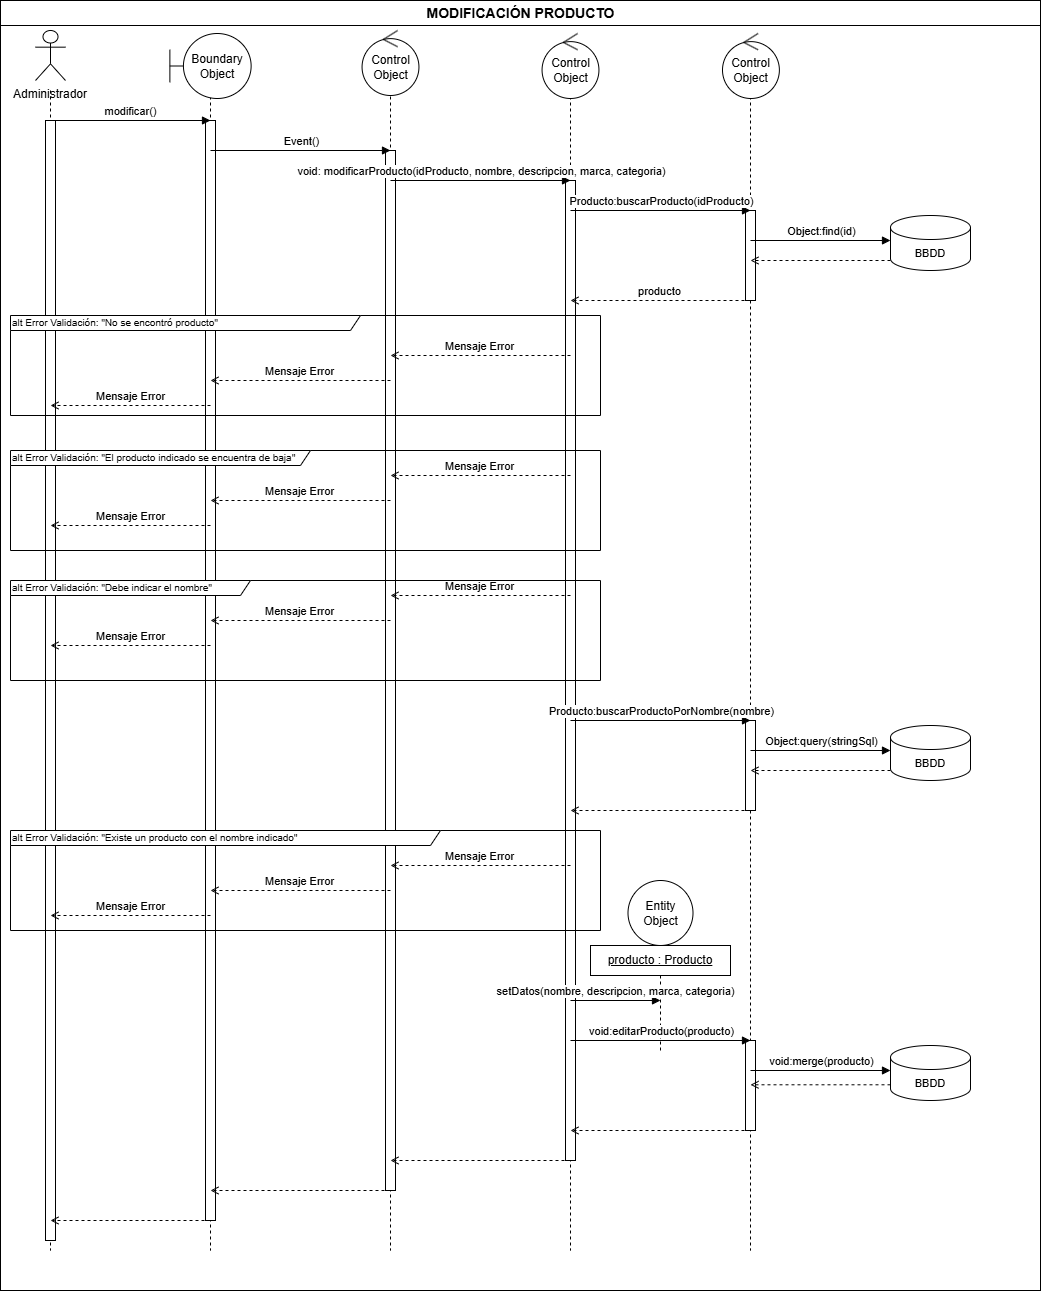

The diagram above was exported from draw.io. Its source (the exported page's mxGraphModel, read from the mxfile embedded in the PNG):
<mxGraphModel dx="1373" dy="749" grid="1" gridSize="10" guides="1" tooltips="1" connect="1" arrows="1" fold="1" page="1" pageScale="1" pageWidth="1200" pageHeight="1400" math="0" shadow="0">
  <root>
    <mxCell id="0" />
    <mxCell id="1" parent="0" />
    <mxCell id="frameOuter" parent="1" style="rounded=0;whiteSpace=wrap;html=1;fillColor=none;strokeColor=#000000;verticalAlign=top;" value="" vertex="1">
      <mxGeometry height="1290" width="1040" x="10" y="10" as="geometry" />
    </mxCell>
    <mxCell id="titleLine" edge="1" parent="1" style="endArrow=none;html=1;strokeColor=#000000;" value="">
      <mxGeometry relative="1" as="geometry">
        <mxPoint x="10" y="35" as="sourcePoint" />
        <mxPoint x="1050" y="35" as="targetPoint" />
      </mxGeometry>
    </mxCell>
    <mxCell id="titleText" parent="1" style="text;html=1;align=center;verticalAlign=middle;fontStyle=1;fontSize=14;" value="MODIFICACIÓN PRODUCTO" vertex="1">
      <mxGeometry height="22" width="1040" x="10" y="12" as="geometry" />
    </mxCell>
    <mxCell id="hAdmin" parent="1" style="shape=umlActor;whiteSpace=wrap;html=1;verticalLabelPosition=bottom;verticalAlign=top;labelBackgroundColor=#ffffff;outlineConnect=0;" value="Administrador" vertex="1">
      <mxGeometry height="50" width="30" x="45" y="40" as="geometry" />
    </mxCell>
    <mxCell id="llAdmin" edge="1" parent="1" style="endArrow=none;dashed=1;html=1;strokeColor=#000000;" value="">
      <mxGeometry relative="1" as="geometry">
        <mxPoint x="60" y="100" as="sourcePoint" />
        <mxPoint x="60" y="1260" as="targetPoint" />
      </mxGeometry>
    </mxCell>
    <mxCell id="llUI" edge="1" parent="1" style="endArrow=none;dashed=1;html=1;strokeColor=#000000;" value="">
      <mxGeometry relative="1" as="geometry">
        <mxPoint x="220" y="100" as="sourcePoint" />
        <mxPoint x="220" y="1260" as="targetPoint" />
      </mxGeometry>
    </mxCell>
    <mxCell id="llCtrl" edge="1" parent="1" style="endArrow=none;dashed=1;html=1;strokeColor=#000000;" value="">
      <mxGeometry relative="1" as="geometry">
        <mxPoint x="400" y="100" as="sourcePoint" />
        <mxPoint x="400" y="1260" as="targetPoint" />
      </mxGeometry>
    </mxCell>
    <mxCell id="llSvc" edge="1" parent="1" style="endArrow=none;dashed=1;html=1;strokeColor=#000000;" value="">
      <mxGeometry relative="1" as="geometry">
        <mxPoint x="580" y="100" as="sourcePoint" />
        <mxPoint x="580" y="1260" as="targetPoint" />
      </mxGeometry>
    </mxCell>
    <mxCell id="llDao" edge="1" parent="1" style="endArrow=none;dashed=1;html=1;strokeColor=#000000;" value="">
      <mxGeometry relative="1" as="geometry">
        <mxPoint x="760" y="100" as="sourcePoint" />
        <mxPoint x="760" y="1260" as="targetPoint" />
      </mxGeometry>
    </mxCell>
    <mxCell id="actAdmin" parent="1" style="rounded=0;whiteSpace=wrap;html=1;fillColor=#ffffff;strokeColor=#000000;" value="" vertex="1">
      <mxGeometry height="1120" width="10" x="55" y="130" as="geometry" />
    </mxCell>
    <mxCell id="actUI" parent="1" style="rounded=0;whiteSpace=wrap;html=1;fillColor=#ffffff;strokeColor=#000000;" value="" vertex="1">
      <mxGeometry height="1100" width="10" x="215" y="130" as="geometry" />
    </mxCell>
    <mxCell id="actCtrl" parent="1" style="rounded=0;whiteSpace=wrap;html=1;fillColor=#ffffff;strokeColor=#000000;" value="" vertex="1">
      <mxGeometry height="1040" width="10" x="395" y="160" as="geometry" />
    </mxCell>
    <mxCell id="actSvc" parent="1" style="rounded=0;whiteSpace=wrap;html=1;fillColor=#ffffff;strokeColor=#000000;" value="" vertex="1">
      <mxGeometry height="980" width="10" x="575" y="190" as="geometry" />
    </mxCell>
    <mxCell id="actDao1" parent="1" style="rounded=0;whiteSpace=wrap;html=1;fillColor=#ffffff;strokeColor=#000000;" value="" vertex="1">
      <mxGeometry height="90" width="10" x="755" y="220" as="geometry" />
    </mxCell>
    <mxCell id="actDao2" parent="1" style="rounded=0;whiteSpace=wrap;html=1;fillColor=#ffffff;strokeColor=#000000;" value="" vertex="1">
      <mxGeometry height="90" width="10" x="755" y="730" as="geometry" />
    </mxCell>
    <mxCell id="actDao3" parent="1" style="rounded=0;whiteSpace=wrap;html=1;fillColor=#ffffff;strokeColor=#000000;" value="" vertex="1">
      <mxGeometry height="90" width="10" x="755" y="1050" as="geometry" />
    </mxCell>
    <mxCell id="db1" parent="1" style="shape=cylinder3;whiteSpace=wrap;html=1;boundedLbl=1;backgroundOutline=1;size=12;fontSize=11;" value="BBDD" vertex="1">
      <mxGeometry height="55" width="80" x="900" y="225" as="geometry" />
    </mxCell>
    <mxCell id="db2" parent="1" style="shape=cylinder3;whiteSpace=wrap;html=1;boundedLbl=1;backgroundOutline=1;size=12;fontSize=11;" value="BBDD" vertex="1">
      <mxGeometry height="55" width="80" x="900" y="735" as="geometry" />
    </mxCell>
    <mxCell id="db3" parent="1" style="shape=cylinder3;whiteSpace=wrap;html=1;boundedLbl=1;backgroundOutline=1;size=12;fontSize=11;" value="BBDD" vertex="1">
      <mxGeometry height="55" width="80" x="900" y="1055" as="geometry" />
    </mxCell>
    <mxCell id="objHeader" parent="1" style="rounded=0;whiteSpace=wrap;html=1;fontStyle=4;align=center;verticalAlign=middle;fillColor=#ffffff;strokeColor=#000000;" value="producto : Producto" vertex="1">
      <mxGeometry height="30" width="140" x="600" y="955" as="geometry" />
    </mxCell>
    <mxCell id="objLine" edge="1" parent="1" style="endArrow=none;dashed=1;html=1;strokeColor=#000000;" value="">
      <mxGeometry relative="1" as="geometry">
        <mxPoint x="670" y="985" as="sourcePoint" />
        <mxPoint x="670" y="1060" as="targetPoint" />
      </mxGeometry>
    </mxCell>
    <mxCell id="m1" edge="1" parent="1" style="endArrow=block;html=1;endFill=1;elbow=none;strokeColor=#000000;fontSize=11;align=center;verticalAlign=bottom;" value="modificar()">
      <mxGeometry relative="1" as="geometry">
        <mxPoint x="60" y="130" as="sourcePoint" />
        <mxPoint x="220" y="130" as="targetPoint" />
      </mxGeometry>
    </mxCell>
    <mxCell id="m2" edge="1" parent="1" style="endArrow=block;html=1;endFill=1;elbow=none;strokeColor=#000000;fontSize=11;align=center;verticalAlign=bottom;" value="Event()">
      <mxGeometry relative="1" as="geometry">
        <mxPoint x="220" y="160" as="sourcePoint" />
        <mxPoint x="400" y="160" as="targetPoint" />
      </mxGeometry>
    </mxCell>
    <mxCell id="m3" edge="1" parent="1" style="endArrow=block;html=1;endFill=1;elbow=none;strokeColor=#000000;fontSize=11;align=center;verticalAlign=bottom;" value="void: modificarProducto(idProducto, nombre, descripcion, marca, categoria)">
      <mxGeometry relative="1" as="geometry">
        <mxPoint x="400" y="190" as="sourcePoint" />
        <mxPoint x="580" y="190" as="targetPoint" />
      </mxGeometry>
    </mxCell>
    <mxCell id="m4" edge="1" parent="1" style="endArrow=block;html=1;endFill=1;elbow=none;strokeColor=#000000;fontSize=11;align=center;verticalAlign=bottom;" value="Producto:buscarProducto(idProducto)">
      <mxGeometry relative="1" as="geometry">
        <mxPoint x="580" y="220" as="sourcePoint" />
        <mxPoint x="760" y="220" as="targetPoint" />
      </mxGeometry>
    </mxCell>
    <mxCell id="m5" edge="1" parent="1" style="endArrow=block;html=1;endFill=1;elbow=none;strokeColor=#000000;fontSize=11;align=center;verticalAlign=bottom;" value="Object:find(id)">
      <mxGeometry relative="1" as="geometry">
        <mxPoint x="760" y="250" as="sourcePoint" />
        <mxPoint x="900" y="250" as="targetPoint" />
      </mxGeometry>
    </mxCell>
    <mxCell id="m6" edge="1" parent="1" style="endArrow=open;html=1;endFill=0;dashed=1;strokeColor=#000000;fontSize=11;align=center;verticalAlign=bottom;" value="">
      <mxGeometry relative="1" as="geometry">
        <mxPoint x="900" y="270" as="sourcePoint" />
        <mxPoint x="760" y="270" as="targetPoint" />
      </mxGeometry>
    </mxCell>
    <mxCell id="m7" edge="1" parent="1" style="endArrow=open;html=1;endFill=0;dashed=1;strokeColor=#000000;fontSize=11;align=center;verticalAlign=bottom;" value="producto">
      <mxGeometry relative="1" as="geometry">
        <mxPoint x="760" y="310" as="sourcePoint" />
        <mxPoint x="580" y="310" as="targetPoint" />
      </mxGeometry>
    </mxCell>
    <mxCell id="m8" edge="1" parent="1" style="endArrow=open;html=1;endFill=0;dashed=1;strokeColor=#000000;fontSize=11;align=center;verticalAlign=bottom;" value="Mensaje Error">
      <mxGeometry relative="1" as="geometry">
        <mxPoint x="580" y="365" as="sourcePoint" />
        <mxPoint x="400" y="365" as="targetPoint" />
      </mxGeometry>
    </mxCell>
    <mxCell id="m9" edge="1" parent="1" style="endArrow=open;html=1;endFill=0;dashed=1;strokeColor=#000000;fontSize=11;align=center;verticalAlign=bottom;" value="Mensaje Error">
      <mxGeometry relative="1" as="geometry">
        <mxPoint x="400" y="390" as="sourcePoint" />
        <mxPoint x="220" y="390" as="targetPoint" />
      </mxGeometry>
    </mxCell>
    <mxCell id="m10" edge="1" parent="1" style="endArrow=open;html=1;endFill=0;dashed=1;strokeColor=#000000;fontSize=11;align=center;verticalAlign=bottom;" value="Mensaje Error">
      <mxGeometry relative="1" as="geometry">
        <mxPoint x="220" y="415" as="sourcePoint" />
        <mxPoint x="60" y="415" as="targetPoint" />
      </mxGeometry>
    </mxCell>
    <mxCell id="m11" edge="1" parent="1" style="endArrow=open;html=1;endFill=0;dashed=1;strokeColor=#000000;fontSize=11;align=center;verticalAlign=bottom;" value="Mensaje Error">
      <mxGeometry relative="1" as="geometry">
        <mxPoint x="580" y="485" as="sourcePoint" />
        <mxPoint x="400" y="485" as="targetPoint" />
      </mxGeometry>
    </mxCell>
    <mxCell id="m12" edge="1" parent="1" style="endArrow=open;html=1;endFill=0;dashed=1;strokeColor=#000000;fontSize=11;align=center;verticalAlign=bottom;" value="Mensaje Error">
      <mxGeometry relative="1" as="geometry">
        <mxPoint x="400" y="510" as="sourcePoint" />
        <mxPoint x="220" y="510" as="targetPoint" />
      </mxGeometry>
    </mxCell>
    <mxCell id="m13" edge="1" parent="1" style="endArrow=open;html=1;endFill=0;dashed=1;strokeColor=#000000;fontSize=11;align=center;verticalAlign=bottom;" value="Mensaje Error">
      <mxGeometry relative="1" as="geometry">
        <mxPoint x="220" y="535" as="sourcePoint" />
        <mxPoint x="60" y="535" as="targetPoint" />
      </mxGeometry>
    </mxCell>
    <mxCell id="m14" edge="1" parent="1" style="endArrow=open;html=1;endFill=0;dashed=1;strokeColor=#000000;fontSize=11;align=center;verticalAlign=bottom;" value="Mensaje Error">
      <mxGeometry relative="1" as="geometry">
        <mxPoint x="580" y="605" as="sourcePoint" />
        <mxPoint x="400" y="605" as="targetPoint" />
      </mxGeometry>
    </mxCell>
    <mxCell id="m15" edge="1" parent="1" style="endArrow=open;html=1;endFill=0;dashed=1;strokeColor=#000000;fontSize=11;align=center;verticalAlign=bottom;" value="Mensaje Error">
      <mxGeometry relative="1" as="geometry">
        <mxPoint x="400" y="630" as="sourcePoint" />
        <mxPoint x="220" y="630" as="targetPoint" />
      </mxGeometry>
    </mxCell>
    <mxCell id="m16" edge="1" parent="1" style="endArrow=open;html=1;endFill=0;dashed=1;strokeColor=#000000;fontSize=11;align=center;verticalAlign=bottom;" value="Mensaje Error">
      <mxGeometry relative="1" as="geometry">
        <mxPoint x="220" y="655" as="sourcePoint" />
        <mxPoint x="60" y="655" as="targetPoint" />
      </mxGeometry>
    </mxCell>
    <mxCell id="m17" edge="1" parent="1" style="endArrow=block;html=1;endFill=1;elbow=none;strokeColor=#000000;fontSize=11;align=center;verticalAlign=bottom;" value="Producto:buscarProductoPorNombre(nombre)">
      <mxGeometry relative="1" as="geometry">
        <mxPoint x="580" y="730" as="sourcePoint" />
        <mxPoint x="760" y="730" as="targetPoint" />
      </mxGeometry>
    </mxCell>
    <mxCell id="m18" edge="1" parent="1" style="endArrow=block;html=1;endFill=1;elbow=none;strokeColor=#000000;fontSize=11;align=center;verticalAlign=bottom;" value="Object:query(stringSql)">
      <mxGeometry relative="1" as="geometry">
        <mxPoint x="760" y="760" as="sourcePoint" />
        <mxPoint x="900" y="760" as="targetPoint" />
      </mxGeometry>
    </mxCell>
    <mxCell id="m19" edge="1" parent="1" style="endArrow=open;html=1;endFill=0;dashed=1;strokeColor=#000000;fontSize=11;align=center;verticalAlign=bottom;" value="">
      <mxGeometry relative="1" as="geometry">
        <mxPoint x="900" y="780" as="sourcePoint" />
        <mxPoint x="760" y="780" as="targetPoint" />
      </mxGeometry>
    </mxCell>
    <mxCell id="m20" edge="1" parent="1" style="endArrow=open;html=1;endFill=0;dashed=1;strokeColor=#000000;fontSize=11;align=center;verticalAlign=bottom;" value="">
      <mxGeometry relative="1" as="geometry">
        <mxPoint x="760" y="820" as="sourcePoint" />
        <mxPoint x="580" y="820" as="targetPoint" />
      </mxGeometry>
    </mxCell>
    <mxCell id="m21" edge="1" parent="1" style="endArrow=open;html=1;endFill=0;dashed=1;strokeColor=#000000;fontSize=11;align=center;verticalAlign=bottom;" value="Mensaje Error">
      <mxGeometry relative="1" as="geometry">
        <mxPoint x="580" y="875" as="sourcePoint" />
        <mxPoint x="400" y="875" as="targetPoint" />
      </mxGeometry>
    </mxCell>
    <mxCell id="m22" edge="1" parent="1" style="endArrow=open;html=1;endFill=0;dashed=1;strokeColor=#000000;fontSize=11;align=center;verticalAlign=bottom;" value="Mensaje Error">
      <mxGeometry relative="1" as="geometry">
        <mxPoint x="400" y="900" as="sourcePoint" />
        <mxPoint x="220" y="900" as="targetPoint" />
      </mxGeometry>
    </mxCell>
    <mxCell id="m23" edge="1" parent="1" style="endArrow=open;html=1;endFill=0;dashed=1;strokeColor=#000000;fontSize=11;align=center;verticalAlign=bottom;" value="Mensaje Error">
      <mxGeometry relative="1" as="geometry">
        <mxPoint x="220" y="925" as="sourcePoint" />
        <mxPoint x="60" y="925" as="targetPoint" />
      </mxGeometry>
    </mxCell>
    <mxCell id="m24" edge="1" parent="1" style="endArrow=block;html=1;endFill=1;elbow=none;strokeColor=#000000;fontSize=11;align=center;verticalAlign=bottom;" value="setDatos(nombre, descripcion, marca, categoria)">
      <mxGeometry relative="1" as="geometry">
        <mxPoint x="580" y="1010" as="sourcePoint" />
        <mxPoint x="670" y="1010" as="targetPoint" />
      </mxGeometry>
    </mxCell>
    <mxCell id="m25" edge="1" parent="1" style="endArrow=block;html=1;endFill=1;elbow=none;strokeColor=#000000;fontSize=11;align=center;verticalAlign=bottom;" value="void:editarProducto(producto)">
      <mxGeometry relative="1" as="geometry">
        <mxPoint x="580" y="1050" as="sourcePoint" />
        <mxPoint x="760" y="1050" as="targetPoint" />
      </mxGeometry>
    </mxCell>
    <mxCell id="m26" edge="1" parent="1" style="endArrow=block;html=1;endFill=1;elbow=none;strokeColor=#000000;fontSize=11;align=center;verticalAlign=bottom;" value="void:merge(producto)">
      <mxGeometry relative="1" as="geometry">
        <mxPoint x="760" y="1080" as="sourcePoint" />
        <mxPoint x="900" y="1080" as="targetPoint" />
      </mxGeometry>
    </mxCell>
    <mxCell id="m27" edge="1" parent="1" style="endArrow=open;html=1;endFill=0;dashed=1;strokeColor=#000000;fontSize=11;align=center;verticalAlign=bottom;" value="">
      <mxGeometry relative="1" as="geometry">
        <mxPoint x="900" y="1094.29" as="sourcePoint" />
        <mxPoint x="760" y="1094.29" as="targetPoint" />
      </mxGeometry>
    </mxCell>
    <mxCell id="m28" edge="1" parent="1" style="endArrow=open;html=1;endFill=0;dashed=1;strokeColor=#000000;fontSize=11;align=center;verticalAlign=bottom;" value="">
      <mxGeometry relative="1" as="geometry">
        <mxPoint x="760" y="1140" as="sourcePoint" />
        <mxPoint x="580" y="1140" as="targetPoint" />
      </mxGeometry>
    </mxCell>
    <mxCell id="m29" edge="1" parent="1" style="endArrow=open;html=1;endFill=0;dashed=1;strokeColor=#000000;fontSize=11;align=center;verticalAlign=bottom;" value="">
      <mxGeometry relative="1" as="geometry">
        <mxPoint x="580" y="1170" as="sourcePoint" />
        <mxPoint x="400" y="1170" as="targetPoint" />
      </mxGeometry>
    </mxCell>
    <mxCell id="m30" edge="1" parent="1" style="endArrow=open;html=1;endFill=0;dashed=1;strokeColor=#000000;fontSize=11;align=center;verticalAlign=bottom;" value="">
      <mxGeometry relative="1" as="geometry">
        <mxPoint x="400" y="1200" as="sourcePoint" />
        <mxPoint x="220" y="1200" as="targetPoint" />
      </mxGeometry>
    </mxCell>
    <mxCell id="m31" edge="1" parent="1" style="endArrow=open;html=1;endFill=0;dashed=1;strokeColor=#000000;fontSize=11;align=center;verticalAlign=bottom;" value="">
      <mxGeometry relative="1" as="geometry">
        <mxPoint x="220" y="1230" as="sourcePoint" />
        <mxPoint x="60" y="1230" as="targetPoint" />
      </mxGeometry>
    </mxCell>
    <mxCell id="XM0YK4RLup9WFhd0YTuc-1" parent="1" style="shape=umlFrame;whiteSpace=wrap;html=1;pointerEvents=0;width=430;height=15;align=left;" value="&lt;span style=&quot;font-size: 10px;&quot;&gt;alt Error Validación: &quot;Existe un producto con el nombre indicado&quot;&lt;/span&gt;" vertex="1">
      <mxGeometry height="100" width="590" x="20" y="840" as="geometry" />
    </mxCell>
    <mxCell id="XM0YK4RLup9WFhd0YTuc-3" parent="1" style="shape=umlFrame;whiteSpace=wrap;html=1;pointerEvents=0;width=240;height=15;align=left;" value="&lt;span style=&quot;font-size: 10px;&quot;&gt;alt Error Validación: &quot;Debe indicar el nombre&quot;&lt;/span&gt;" vertex="1">
      <mxGeometry height="100" width="590" x="20" y="590" as="geometry" />
    </mxCell>
    <mxCell id="XM0YK4RLup9WFhd0YTuc-4" parent="1" style="shape=umlFrame;whiteSpace=wrap;html=1;pointerEvents=0;width=300;height=15;align=left;" value="&lt;span style=&quot;font-size: 10px;&quot;&gt;alt Error Validación: &quot;El producto indicado se encuentra de baja&quot;&lt;/span&gt;" vertex="1">
      <mxGeometry height="100" width="590" x="20" y="460" as="geometry" />
    </mxCell>
    <mxCell id="XM0YK4RLup9WFhd0YTuc-5" parent="1" style="shape=umlFrame;whiteSpace=wrap;html=1;pointerEvents=0;width=350;height=15;align=left;" value="&lt;span style=&quot;font-size: 10px;&quot;&gt;alt Error Validación: &quot;No se encontró producto&quot;&lt;/span&gt;" vertex="1">
      <mxGeometry height="100" width="590" x="20" y="325" as="geometry" />
    </mxCell>
    <mxCell id="XM0YK4RLup9WFhd0YTuc-8" parent="1" style="ellipse;shape=umlEntity;whiteSpace=wrap;html=1;" value="Entity Object" vertex="1">
      <mxGeometry height="65" width="65" x="637.5" y="890" as="geometry" />
    </mxCell>
    <mxCell id="XM0YK4RLup9WFhd0YTuc-9" parent="1" style="ellipse;shape=umlControl;whiteSpace=wrap;html=1;" value="Control Object" vertex="1">
      <mxGeometry height="65" width="56.88" x="371.56" y="40" as="geometry" />
    </mxCell>
    <mxCell id="XM0YK4RLup9WFhd0YTuc-10" parent="1" style="ellipse;shape=umlControl;whiteSpace=wrap;html=1;" value="Control Object" vertex="1">
      <mxGeometry height="65" width="56.88" x="551.56" y="43" as="geometry" />
    </mxCell>
    <mxCell id="XM0YK4RLup9WFhd0YTuc-11" parent="1" style="ellipse;shape=umlControl;whiteSpace=wrap;html=1;" value="Control Object" vertex="1">
      <mxGeometry height="65" width="56.88" x="732" y="43" as="geometry" />
    </mxCell>
    <mxCell id="XM0YK4RLup9WFhd0YTuc-12" parent="1" style="shape=umlBoundary;whiteSpace=wrap;html=1;" value="Boundary Object" vertex="1">
      <mxGeometry height="65" width="81.25" x="179.38" y="43" as="geometry" />
    </mxCell>
  </root>
</mxGraphModel>